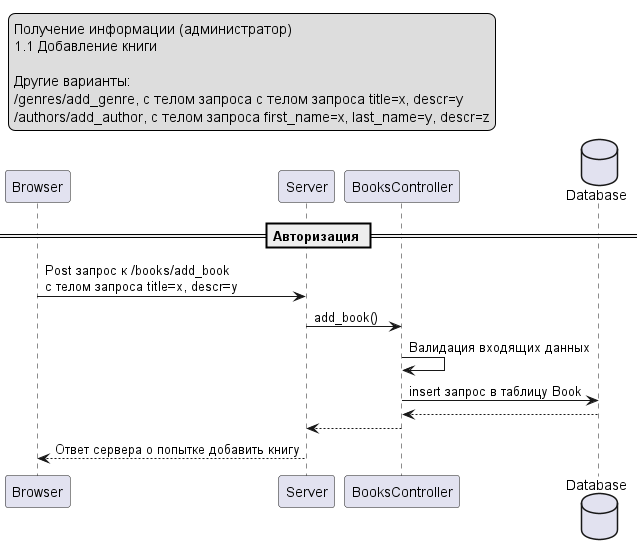

The diagram above was rendered by PlantUML. Its source (embedded in the PNG):
@startuml
legend top left
Получение информации (администратор)
1.1 Добавление книги

Другие варианты:
/genres/add_genre, с телом запроса с телом запроса title=x, descr=y
/authors/add_author, с телом запроса first_name=x, last_name=y, descr=z
endlegend

participant Browser as B
participant Server as S
participant BooksController as C
database    Database    as DB
== Авторизация ==
B -> S : Post запрос к /books/add_book \nс телом запроса title=x, descr=y
S -> C : add_book()
C -> C : Валидация входящих данных
C -> DB : insert запрос в таблицу Book
DB --> C :
C --> S : 
S --> B : Ответ сервера о попытке добавить книгу
@enduml